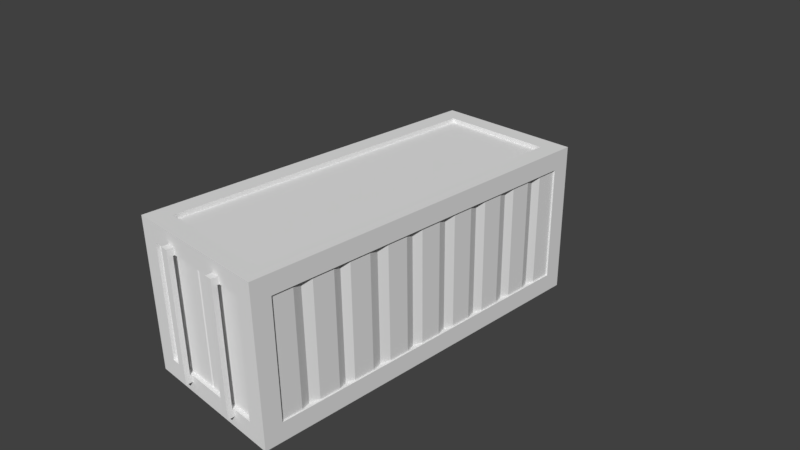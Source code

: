 # Source: ContainerA_2.blend  (saved by Blender 2.77.0; exported with 4.5.12 LTS)
import bpy
from mathutils import Matrix  # noqa: F401  (used for matrix-valued properties, if any)

bpy.ops.wm.read_factory_settings(use_empty=True)
scene = bpy.context.scene
scene.name = 'Scene'

# ---- collections
col_collection_1 = bpy.data.collections.new('Collection 1'); scene.collection.children.link(col_collection_1)

# ---- materials (node trees are filled in below, after node groups)
mat_material = bpy.data.materials.new('Material')
mat_material.alpha_threshold = 0.0
mat_material.use_transparent_shadow = False
mat_material.roughness = 0.5
mat_material.line_color = (0.0, 0.0, 0.0, 1.0)

# ---- material node trees

# ---- world
world_world = bpy.data.worlds.new('World'); scene.world = world_world
world_world.color = (0.05088, 0.05088, 0.05088)
world_world.use_sun_shadow = False
world_world.sun_shadow_jitter_overblur = 0.0
world_world.cycles.sampling_method = 'MANUAL'

# ---- cameras
cam_camera = bpy.data.cameras.new('Camera')
cam_camera.clip_end = 100.0
cam_camera.lens = 35.0
cam_camera.sensor_width = 32.0
cam_camera.sensor_height = 18.0
cam_camera.ortho_scale = 7.314
cam_camera.dof.focus_distance = 0.0
cam_camera.dof.aperture_fstop = 128.0

# ---- meshes
me_cube = bpy.data.meshes.new('Cube')
me_cube.from_pydata([(-0.8, 2.3, 1.0), (-0.8, 2.3, -1.0), (-0.8, -2.3, 1.0), (-0.8, -2.3, -1.0), (0.8, 2.3, 1.0), (0.8, -2.3, 1.0), (0.8, 2.3, -1.0), (0.8, -2.3, -1.0), (-1.038, 2.3, 0.8), (1.038, 2.3, 0.8), (-1.038, -2.3, 0.8), (1.038, -2.3, 0.8), (-0.8, -2.5, 0.8), (0.8, -2.5, 0.8), (-1.038, 2.3, -0.8), (1.038, 2.3, -0.8), (-1.038, -2.3, -0.8), (1.038, -2.3, -0.8), (-0.8, -2.5, -0.8), (0.8, -2.5, -0.8), (-0.8, 2.5, -0.8), (0.8, 2.5, -0.8), (0.8, 2.3, 1.06), (-0.8, 2.3, -1.06), (0.8, -2.3, 1.06), (-0.8, -2.3, -1.06), (-0.8, 2.3, 1.06), (0.8, 2.3, -1.06), (-0.8, -2.3, 1.06), (0.8, -2.3, -1.06), (-1.06, 2.3, -0.8), (1.06, 2.3, -0.8), (-1.06, -2.3, -1.06), (-1.06, -2.3, -0.8), (1.06, -2.3, -0.8), (1.06, -2.3, 1.06), (1.06, 2.3, 1.06), (1.06, 2.3, -1.06), (1.06, -2.3, -1.06), (-1.06, 2.3, 0.8), (1.06, 2.3, 0.8), (-1.06, -2.3, 0.8), (1.06, -2.3, 0.8), (-1.06, 2.3, -1.06), (-1.06, 2.3, 1.06), (-1.06, -2.3, 1.06), (-1.06, 2.55, 0.8), (1.06, 2.55, 0.8), (1.06, 2.55, -0.8), (-1.06, 2.55, -0.8), (1.06, 2.55, 1.06), (1.06, -2.55, 0.8), (1.06, 2.55, -1.06), (-1.06, -2.55, 0.8), (1.06, -2.55, 1.06), (1.06, -2.55, -1.06), (1.06, -2.55, -0.8), (0.8, 2.55, 1.06), (-1.06, -2.55, -1.06), (-0.8, 2.55, 0.8), (-0.8, -2.55, -0.8), (0.8, -2.55, -1.06), (-1.06, -2.55, -0.8), (0.8, 2.55, -1.06), (0.8, -2.55, -0.8), (0.8, 2.55, 0.8), (-0.8, 2.55, -0.8), (-0.8, -2.55, 0.8), (0.8, -2.55, 0.8), (0.8, 2.55, -0.8), (-1.06, 2.55, 1.06), (-1.06, 2.55, -1.06), (-0.8, 2.55, -1.06), (-0.8, -2.55, -1.06), (-0.8, 2.55, 1.06), (-0.8, -2.55, 1.06), (0.8, -2.55, 1.06), (-1.06, -2.55, 1.06), (1.038, -1.241, 0.8), (-1.038, 1.233, 0.8), (-1.038, 1.233, -0.8), (1.038, -1.241, -0.8), (1.038, 1.233, 0.8), (-1.038, -1.241, 0.8), (-1.038, -1.241, -0.8), (1.038, 1.233, -0.8), (1.038, -1.757, 0.8), (-1.038, 1.772, 0.8), (-1.038, 1.772, -0.8), (1.038, -1.757, -0.8), (1.038, 0.6893, 0.8), (-1.038, -0.6814, 0.8), (-1.038, -0.6814, -0.8), (1.038, 0.6893, -0.8), (1.038, -0.6814, 0.8), (-1.038, 0.6893, 0.8), (-1.038, 0.6893, -0.8), (1.038, -0.6814, -0.8), (1.038, 1.772, 0.8), (-1.038, -1.757, 0.8), (-1.038, -1.757, -0.8), (1.038, 1.772, -0.8), (1.038, -2.012, 0.8), (-1.038, 2.012, 0.8), (-1.038, 2.012, -0.8), (1.038, -2.012, -0.8), (1.038, 0.4018, 0.8), (-1.038, -0.3939, 0.8), (-1.038, -0.3939, -0.8), (1.038, 0.4018, -0.8), (1.038, -0.9531, 0.8), (-1.038, 0.9452, 0.8), (-1.038, 0.9452, -0.8), (1.038, -0.9531, -0.8), (1.038, 1.485, 0.8), (-1.038, -1.469, 0.8), (-1.038, -1.469, -0.8), (1.038, 1.485, -0.8), (1.038, -1.469, 0.8), (-1.038, 1.485, 0.8), (-1.038, 1.485, -0.8), (1.038, -1.469, -0.8), (1.038, 0.9452, 0.8), (-1.038, -0.9531, 0.8), (-1.038, -0.9531, -0.8), (1.038, 0.9452, -0.8), (1.038, -0.3939, 0.8), (-1.038, 0.4018, 0.8), (-1.038, 0.4018, -0.8), (1.038, -0.3939, -0.8), (1.038, 2.012, 0.8), (-1.038, -2.012, 0.8), (-1.038, -2.012, -0.8), (1.038, 2.012, -0.8), (-1.0, -1.885, 0.8), (-1.0, -1.885, -0.8), (1.0, -1.885, 0.8), (1.0, -1.885, -0.8), (-1.0, -1.353, 0.8), (-1.0, -1.353, -0.8), (1.0, -1.353, 0.8), (1.0, -1.353, -0.8), (-1.0, -0.8133, 0.8), (-1.0, -0.8133, -0.8), (1.0, -0.8133, 0.8), (1.0, -0.8133, -0.8), (-1.038, -0.1437, 0.8), (-1.038, -0.1437, -0.8), (1.038, -0.1437, 0.8), (1.038, -0.1437, -0.8), (0.02036, -2.5, 0.8), (0.02036, -2.5, -0.8), (-0.01823, -2.5, -0.8), (-0.01823, -2.5, 0.8), (1.038, 0.1437, 0.8), (1.038, 0.1437, -0.8), (-1.038, 0.1437, 0.8), (-1.038, 0.1437, -0.8), (1.0, 0.8212, 0.8), (1.0, 0.8212, -0.8), (-1.0, 0.8212, 0.8), (-1.0, 0.8212, -0.8), (1.0, 1.365, 0.8), (1.0, 1.365, -0.8), (-1.0, 1.365, 0.8), (-1.0, 1.365, -0.8), (1.0, 1.896, 0.8), (1.0, 1.896, -0.8), (-1.0, 1.896, 0.8), (-1.0, 1.896, -0.8), (0.0, -2.491, -0.8), (0.0, -2.491, 0.8), (1.0, -0.2688, 0.8), (1.0, -0.2688, -0.8), (-1.0, -0.2688, 0.8), (-1.0, -0.2688, -0.8), (-1.0, 0.2728, 0.8), (-1.0, 0.2728, -0.8), (1.0, 0.2728, 0.8), (1.0, 0.2728, -0.8), (-0.4944, -2.55, 0.8), (-0.4944, -2.55, -0.8), (-0.3886, -2.55, 0.8), (-0.3886, -2.55, -0.8), (0.4961, -2.55, 0.8), (0.4961, -2.55, -0.8), (0.3918, -2.55, 0.8), (0.3918, -2.55, -0.8), (-0.4944, -2.55, 0.9), (-0.3886, -2.55, 0.9), (0.4961, -2.55, 0.9), (0.3918, -2.55, 0.9), (-0.4944, -2.55, -0.9033), (-0.3886, -2.55, -0.9033), (0.4961, -2.55, -0.9033), (0.3918, -2.55, -0.9033), (-0.3886, -2.573, 0.8), (-0.4944, -2.573, 0.8), (-0.3886, -2.573, -0.8), (-0.4944, -2.573, -0.8), (0.4961, -2.573, 0.8), (0.3918, -2.573, 0.8), (0.4961, -2.573, -0.8), (0.3918, -2.573, -0.8), (-0.3886, -2.642, 0.8), (-0.4944, -2.642, 0.8), (-0.3886, -2.642, -0.8), (-0.4944, -2.642, -0.8), (-0.4944, -2.642, 0.9), (-0.3886, -2.642, 0.9), (0.4961, -2.642, 0.9), (0.4961, -2.642, 0.8), (0.3918, -2.642, 0.8), (0.4961, -2.642, -0.8), (0.3918, -2.642, -0.8), (0.3918, -2.642, 0.9), (-0.4944, -2.642, -0.9033), (-0.3886, -2.642, -0.9033), (0.4961, -2.642, -0.9033), (0.3918, -2.642, -0.9033)], [], [(40, 31, 48, 47), (25, 73, 58, 32), (12, 18, 152, 153), (69, 63, 72, 66), (37, 27, 63, 52), (24, 76, 54, 35), (22, 36, 50, 57), (70, 44, 26, 74), (55, 61, 29, 38), (30, 49, 71, 43), (55, 38, 34, 56), (31, 37, 52, 48), (68, 64, 56, 51), (197, 205, 208, 188, 180), (32, 58, 62, 33), (49, 46, 59, 66), (49, 66, 72, 71), (67, 53, 62, 60), (62, 58, 73, 60), (69, 48, 52, 63), (69, 65, 47, 48), (75, 28, 45, 77), (41, 33, 62, 53), (20, 66, 59), (34, 42, 51, 56), (46, 49, 30, 39), (21, 65, 69), (46, 70, 74, 59), (71, 72, 23, 43), (18, 12, 67, 60), (150, 13, 68, 184, 186, 182, 180, 67, 12, 153, 171), (13, 19, 64, 68), (47, 50, 36, 40), (54, 51, 42, 35), (70, 46, 39, 44), (63, 27, 23, 72), (67, 75, 77, 53), (156, 157, 147, 146), (148, 149, 155, 154), (162, 82, 85, 163), (138, 83, 84, 139), (57, 65, 59, 74), (61, 55, 56, 64), (126, 94, 97, 129), (118, 86, 89, 121), (127, 95, 96, 128), (36, 35, 42, 40), (119, 87, 88, 120), (40, 42, 11, 102, 136, 86, 118, 140, 78, 110, 144, 94, 126, 172, 148, 154, 178, 106, 90, 158, 122, 82, 162, 114, 98, 166, 130, 9), (26, 28, 2, 0), (33, 16, 132, 135, 100, 116, 139, 84, 124, 143, 92, 108, 175, 147, 157, 177, 128, 96, 161, 112, 80, 165, 120, 88, 169, 104, 14, 30), (22, 4, 5, 24), (134, 99, 100, 135), (142, 91, 92, 143), (166, 98, 101, 167), (158, 90, 93, 159), (6, 1, 23, 27), (31, 15, 133, 167, 101, 117, 163, 85, 125, 159, 93, 109, 179, 155, 149, 173, 129, 97, 145, 113, 81, 141, 121, 89, 137, 105, 17, 34), (25, 23, 1, 3), (36, 22, 24, 35), (37, 31, 34, 38), (168, 103, 104, 169), (160, 111, 112, 161), (83, 123, 124, 84), (136, 102, 105, 137), (144, 110, 113, 145), (82, 122, 125, 85), (105, 102, 11, 17), (9, 130, 133, 15), (113, 110, 78, 81), (10, 131, 132, 16), (112, 111, 79, 80), (33, 30, 43, 32), (165, 164, 119, 120), (176, 127, 128, 177), (141, 140, 118, 121), (172, 126, 129, 173), (99, 115, 116, 100), (98, 114, 117, 101), (90, 106, 109, 93), (91, 107, 108, 92), (42, 34, 17, 11), (39, 30, 14, 8), (89, 86, 136, 137), (131, 134, 135, 132), (78, 140, 141, 81), (40, 9, 15, 31), (116, 115, 138, 139), (94, 144, 145, 97), (123, 142, 143, 124), (175, 174, 146, 147), (76, 68, 51, 54), (170, 171, 153, 152), (151, 150, 171, 170), (179, 178, 154, 155), (45, 28, 26, 44), (95, 160, 161, 96), (122, 158, 159, 125), (41, 10, 16, 33), (88, 87, 168, 169), (79, 164, 165, 80), (25, 32, 43, 23), (37, 38, 29, 27), (117, 114, 162, 163), (104, 103, 8, 14), (130, 166, 167, 133), (108, 107, 174, 175), (148, 172, 173, 149), (109, 106, 178, 179), (29, 7, 6, 27), (156, 176, 177, 157), (4, 0, 2, 5), (4, 22, 26, 0), (20, 59, 65, 21), (24, 5, 2, 28), (21, 69, 66, 20), (22, 57, 74, 26), (19, 151, 170, 152, 18, 60, 181, 199, 198, 183, 187, 203, 202, 185, 64), (188, 208, 209, 189), (198, 206, 217, 193, 183), (6, 7, 3, 1), (29, 25, 3, 7), (24, 28, 75, 76), (61, 73, 25, 29), (13, 150, 151, 19), (195, 219, 214, 203, 187), (194, 195, 187, 183, 193, 192, 181, 60, 73, 61, 64, 185), (201, 212, 215, 191, 186), (68, 76, 75, 67, 180, 188, 189, 182, 186, 191, 190, 184), (65, 57, 50, 47), (41, 39, 8, 103, 168, 87, 119, 164, 79, 111, 160, 95, 127, 176, 156, 146, 174, 107, 91, 142, 123, 83, 138, 115, 99, 134, 131, 10), (201, 203, 214, 212), (192, 193, 217, 216), (192, 216, 207, 199, 181), (186, 184, 200, 201), (191, 215, 210, 190), (194, 218, 219, 195), (180, 182, 196, 197), (190, 210, 211, 200, 184), (189, 209, 204, 196, 182), (202, 213, 218, 194, 185), (217, 206, 207, 216), (218, 213, 214, 219), (211, 210, 215, 212), (204, 209, 208, 205), (201, 200, 202, 203), (196, 204, 206, 198), (197, 196, 198, 199), (205, 197, 199, 207), (211, 213, 202, 200), (205, 207, 206, 204), (45, 41, 53, 77), (212, 214, 213, 211), (44, 39, 41, 45)])
me_cube.materials.append(mat_material)
me_cube.use_remesh_preserve_volume = False
me_cube.use_remesh_preserve_attributes = False
me_cube.use_mirror_vertex_groups = False
me_cube.update()

# ---- objects
ob_cube = bpy.data.objects.new('Cube', me_cube)
ob_camera = bpy.data.objects.new('Camera', cam_camera)

# ---- transforms, parenting, visibility, modifiers, constraints
ob_cube.location = (0.0, 0.0, 0.0)
ob_cube.lock_rotations_4d = False
ob_cube.empty_display_type = 'ARROWS'
ob_cube.lineart.crease_threshold = 0.0
ob_camera.location = (7.481, -6.508, 5.344)
ob_camera.rotation_euler = (1.109, 0.01082, 0.8149)
ob_camera.lock_rotations_4d = False
ob_camera.empty_display_type = 'ARROWS'
ob_camera.color = (0.0, 0.0, 0.0, 0.0)
ob_camera.display_type = 'WIRE'
ob_camera.lineart.crease_threshold = 0.0

# ---- collection membership
col_collection_1.objects.link(ob_cube)
col_collection_1.objects.link(ob_camera)

# ---- scene / render settings (as saved in the file)
scene.camera = ob_camera
scene.frame_start = 1; scene.frame_end = 250; scene.frame_set(104)
scene.render.engine = 'BLENDER_EEVEE_NEXT'
scene.render.resolution_percentage = 50
scene.render.dither_intensity = 0.0
scene.cycles.use_denoising = False
scene.cycles.samples = 128
scene.cycles.sampling_pattern = 'TABULATED_SOBOL'
scene.cycles.light_sampling_threshold = 0.0
scene.cycles.use_adaptive_sampling = False
scene.cycles.use_light_tree = False
scene.cycles.blur_glossy = 0.0
scene.cycles.sample_clamp_indirect = 0.0
scene.view_settings.view_transform = 'Standard'
bpy.context.view_layer.update()

# ---- added for rendering (the .blend has no usable light): sun
light_auto_sun = bpy.data.lights.new('AutoSun', 'SUN')
light_auto_sun.energy = 3.0
light_auto_sun.angle = 0.0523599
ob_auto_sun = bpy.data.objects.new('AutoSun', light_auto_sun)
scene.collection.objects.link(ob_auto_sun)
ob_auto_sun.rotation_euler = (0.872665, 0.174533, 0.523599)
bpy.context.view_layer.update()
